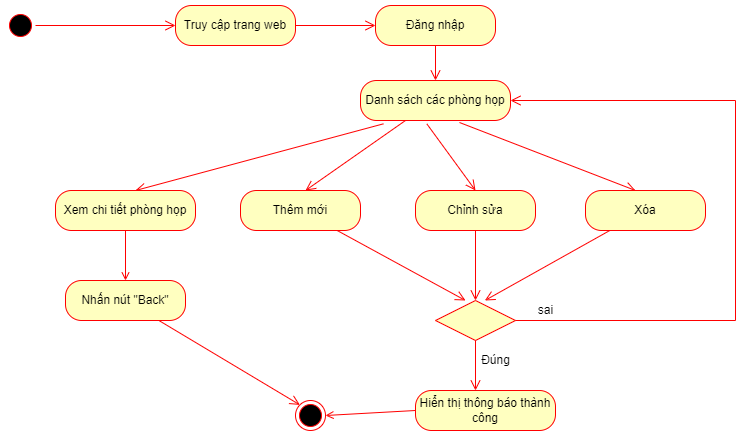

The diagram above was exported from draw.io. Its source (the exported page's mxGraphModel, read from the mxfile embedded in the PNG):
<mxGraphModel dx="782" dy="436" grid="1" gridSize="10" guides="1" tooltips="1" connect="1" arrows="1" fold="1" page="1" pageScale="1" pageWidth="827" pageHeight="1169" math="0" shadow="0">
  <root>
    <mxCell id="0" />
    <mxCell id="1" parent="0" />
    <mxCell id="O0CI2jAXdaSviS40OmxN-1" value="" style="ellipse;html=1;shape=startState;fillColor=#000000;strokeColor=#ff0000;" vertex="1" parent="1">
      <mxGeometry x="20" y="20" width="30" height="30" as="geometry" />
    </mxCell>
    <mxCell id="O0CI2jAXdaSviS40OmxN-2" value="" style="html=1;verticalAlign=bottom;endArrow=open;endSize=8;strokeColor=#ff0000;rounded=0;" edge="1" parent="1" source="O0CI2jAXdaSviS40OmxN-1">
      <mxGeometry relative="1" as="geometry">
        <mxPoint x="190" y="35" as="targetPoint" />
      </mxGeometry>
    </mxCell>
    <mxCell id="O0CI2jAXdaSviS40OmxN-3" value="Truy cập trang web" style="rounded=1;whiteSpace=wrap;html=1;arcSize=40;fontColor=#000000;fillColor=#ffffc0;strokeColor=#ff0000;" vertex="1" parent="1">
      <mxGeometry x="190" y="15" width="120" height="40" as="geometry" />
    </mxCell>
    <mxCell id="O0CI2jAXdaSviS40OmxN-4" value="" style="html=1;verticalAlign=bottom;endArrow=open;endSize=8;strokeColor=#ff0000;rounded=0;entryX=0;entryY=0.5;entryDx=0;entryDy=0;" edge="1" parent="1" source="O0CI2jAXdaSviS40OmxN-3" target="O0CI2jAXdaSviS40OmxN-5">
      <mxGeometry relative="1" as="geometry">
        <mxPoint x="365" y="160" as="targetPoint" />
      </mxGeometry>
    </mxCell>
    <mxCell id="O0CI2jAXdaSviS40OmxN-5" value="Đăng nhập" style="rounded=1;whiteSpace=wrap;html=1;arcSize=40;fontColor=#000000;fillColor=#ffffc0;strokeColor=#ff0000;" vertex="1" parent="1">
      <mxGeometry x="390" y="15" width="120" height="40" as="geometry" />
    </mxCell>
    <mxCell id="O0CI2jAXdaSviS40OmxN-6" value="" style="html=1;verticalAlign=bottom;endArrow=open;endSize=8;strokeColor=#ff0000;rounded=0;" edge="1" parent="1" source="O0CI2jAXdaSviS40OmxN-5">
      <mxGeometry relative="1" as="geometry">
        <mxPoint x="450" y="90" as="targetPoint" />
      </mxGeometry>
    </mxCell>
    <mxCell id="O0CI2jAXdaSviS40OmxN-7" value="Danh sách các phòng họp" style="rounded=1;whiteSpace=wrap;html=1;arcSize=40;fontColor=#000000;fillColor=#ffffc0;strokeColor=#ff0000;" vertex="1" parent="1">
      <mxGeometry x="375" y="90" width="150" height="40" as="geometry" />
    </mxCell>
    <mxCell id="O0CI2jAXdaSviS40OmxN-8" value="" style="html=1;verticalAlign=bottom;endArrow=open;endSize=8;strokeColor=#ff0000;rounded=0;elbow=vertical;exitX=0.153;exitY=1.083;exitDx=0;exitDy=0;exitPerimeter=0;" edge="1" source="O0CI2jAXdaSviS40OmxN-7" parent="1">
      <mxGeometry relative="1" as="geometry">
        <mxPoint x="150" y="200" as="targetPoint" />
      </mxGeometry>
    </mxCell>
    <mxCell id="O0CI2jAXdaSviS40OmxN-10" value="" style="html=1;verticalAlign=bottom;endArrow=open;endSize=8;strokeColor=#ff0000;rounded=0;elbow=vertical;" edge="1" parent="1">
      <mxGeometry relative="1" as="geometry">
        <mxPoint x="320" y="200" as="targetPoint" />
        <mxPoint x="420" y="130" as="sourcePoint" />
      </mxGeometry>
    </mxCell>
    <mxCell id="O0CI2jAXdaSviS40OmxN-11" value="" style="html=1;verticalAlign=bottom;endArrow=open;endSize=8;strokeColor=#ff0000;rounded=0;elbow=vertical;exitX=0.442;exitY=1.083;exitDx=0;exitDy=0;exitPerimeter=0;entryX=0.5;entryY=0;entryDx=0;entryDy=0;" edge="1" parent="1" source="O0CI2jAXdaSviS40OmxN-7" target="O0CI2jAXdaSviS40OmxN-17">
      <mxGeometry relative="1" as="geometry">
        <mxPoint x="460" y="200" as="targetPoint" />
        <mxPoint x="470" y="150" as="sourcePoint" />
      </mxGeometry>
    </mxCell>
    <mxCell id="O0CI2jAXdaSviS40OmxN-12" value="" style="html=1;verticalAlign=bottom;endArrow=open;endSize=8;strokeColor=#ff0000;rounded=0;elbow=vertical;exitX=0.66;exitY=1.05;exitDx=0;exitDy=0;exitPerimeter=0;" edge="1" parent="1" source="O0CI2jAXdaSviS40OmxN-7">
      <mxGeometry relative="1" as="geometry">
        <mxPoint x="650" y="200" as="targetPoint" />
        <mxPoint x="480" y="160" as="sourcePoint" />
      </mxGeometry>
    </mxCell>
    <mxCell id="O0CI2jAXdaSviS40OmxN-13" value="Xem chi tiết phòng họp" style="rounded=1;whiteSpace=wrap;html=1;arcSize=40;fontColor=#000000;fillColor=#ffffc0;strokeColor=#ff0000;" vertex="1" parent="1">
      <mxGeometry x="70" y="200" width="140" height="40" as="geometry" />
    </mxCell>
    <mxCell id="O0CI2jAXdaSviS40OmxN-15" value="Thêm mới" style="rounded=1;whiteSpace=wrap;html=1;arcSize=40;fontColor=#000000;fillColor=#ffffc0;strokeColor=#ff0000;" vertex="1" parent="1">
      <mxGeometry x="255" y="200" width="120" height="40" as="geometry" />
    </mxCell>
    <mxCell id="O0CI2jAXdaSviS40OmxN-16" value="" style="html=1;verticalAlign=bottom;endArrow=open;endSize=8;strokeColor=#ff0000;rounded=0;elbow=vertical;" edge="1" source="O0CI2jAXdaSviS40OmxN-15" parent="1">
      <mxGeometry relative="1" as="geometry">
        <mxPoint x="480" y="310" as="targetPoint" />
      </mxGeometry>
    </mxCell>
    <mxCell id="O0CI2jAXdaSviS40OmxN-17" value="Chỉnh sửa" style="rounded=1;whiteSpace=wrap;html=1;arcSize=40;fontColor=#000000;fillColor=#ffffc0;strokeColor=#ff0000;" vertex="1" parent="1">
      <mxGeometry x="430" y="200" width="120" height="40" as="geometry" />
    </mxCell>
    <mxCell id="O0CI2jAXdaSviS40OmxN-18" value="" style="html=1;verticalAlign=bottom;endArrow=open;endSize=8;strokeColor=#ff0000;rounded=0;elbow=vertical;entryX=0.5;entryY=0;entryDx=0;entryDy=0;" edge="1" source="O0CI2jAXdaSviS40OmxN-17" parent="1" target="O0CI2jAXdaSviS40OmxN-21">
      <mxGeometry relative="1" as="geometry">
        <mxPoint x="490" y="290" as="targetPoint" />
      </mxGeometry>
    </mxCell>
    <mxCell id="O0CI2jAXdaSviS40OmxN-19" value="Xóa" style="rounded=1;whiteSpace=wrap;html=1;arcSize=40;fontColor=#000000;fillColor=#ffffc0;strokeColor=#ff0000;" vertex="1" parent="1">
      <mxGeometry x="600" y="200" width="120" height="40" as="geometry" />
    </mxCell>
    <mxCell id="O0CI2jAXdaSviS40OmxN-20" value="" style="html=1;verticalAlign=bottom;endArrow=open;endSize=8;strokeColor=#ff0000;rounded=0;elbow=vertical;entryX=0.617;entryY=0;entryDx=0;entryDy=0;entryPerimeter=0;" edge="1" source="O0CI2jAXdaSviS40OmxN-19" parent="1" target="O0CI2jAXdaSviS40OmxN-21">
      <mxGeometry relative="1" as="geometry">
        <mxPoint x="510" y="310" as="targetPoint" />
      </mxGeometry>
    </mxCell>
    <mxCell id="O0CI2jAXdaSviS40OmxN-21" value="" style="rhombus;whiteSpace=wrap;html=1;fillColor=#ffffc0;strokeColor=#ff0000;" vertex="1" parent="1">
      <mxGeometry x="450" y="310" width="80" height="40" as="geometry" />
    </mxCell>
    <mxCell id="O0CI2jAXdaSviS40OmxN-22" value="" style="edgeStyle=orthogonalEdgeStyle;html=1;align=left;verticalAlign=bottom;endArrow=open;endSize=8;strokeColor=#ff0000;rounded=0;elbow=vertical;entryX=1;entryY=0.5;entryDx=0;entryDy=0;" edge="1" source="O0CI2jAXdaSviS40OmxN-21" parent="1" target="O0CI2jAXdaSviS40OmxN-7">
      <mxGeometry x="-1" relative="1" as="geometry">
        <mxPoint x="540" y="100" as="targetPoint" />
        <Array as="points">
          <mxPoint x="750" y="330" />
          <mxPoint x="750" y="110" />
        </Array>
      </mxGeometry>
    </mxCell>
    <mxCell id="O0CI2jAXdaSviS40OmxN-23" value="" style="html=1;align=left;verticalAlign=top;endArrow=open;strokeColor=#ff0000;rounded=0;elbow=vertical;entryX=1;entryY=0.5;entryDx=0;entryDy=0;exitX=0;exitY=0.5;exitDx=0;exitDy=0;" edge="1" source="-LMRfcwy9ixrOUv6tDf8-1" parent="1" target="O0CI2jAXdaSviS40OmxN-34">
      <mxGeometry x="-0.3333" y="60" relative="1" as="geometry">
        <mxPoint x="490" y="410" as="targetPoint" />
        <mxPoint as="offset" />
      </mxGeometry>
    </mxCell>
    <mxCell id="O0CI2jAXdaSviS40OmxN-26" value="Nhấn nút &quot;Back&quot;" style="rounded=1;whiteSpace=wrap;html=1;arcSize=40;fontColor=#000000;fillColor=#ffffc0;strokeColor=#ff0000;" vertex="1" parent="1">
      <mxGeometry x="80" y="290" width="120" height="40" as="geometry" />
    </mxCell>
    <mxCell id="O0CI2jAXdaSviS40OmxN-27" value="" style="html=1;verticalAlign=bottom;endArrow=open;endSize=8;strokeColor=#ff0000;rounded=0;elbow=vertical;entryX=0;entryY=0;entryDx=0;entryDy=0;" edge="1" source="O0CI2jAXdaSviS40OmxN-26" parent="1" target="O0CI2jAXdaSviS40OmxN-34">
      <mxGeometry relative="1" as="geometry">
        <mxPoint x="140" y="390" as="targetPoint" />
      </mxGeometry>
    </mxCell>
    <mxCell id="O0CI2jAXdaSviS40OmxN-31" value="" style="html=1;verticalAlign=bottom;endArrow=open;strokeColor=#ff0000;rounded=0;elbow=vertical;exitX=0.5;exitY=1;exitDx=0;exitDy=0;" edge="1" parent="1" source="O0CI2jAXdaSviS40OmxN-13" target="O0CI2jAXdaSviS40OmxN-26">
      <mxGeometry relative="1" as="geometry">
        <mxPoint x="150" y="400" as="targetPoint" />
        <mxPoint x="150" y="340" as="sourcePoint" />
      </mxGeometry>
    </mxCell>
    <mxCell id="O0CI2jAXdaSviS40OmxN-32" value="sai" style="text;html=1;align=center;verticalAlign=middle;resizable=0;points=[];autosize=1;strokeColor=none;fillColor=none;" vertex="1" parent="1">
      <mxGeometry x="545" y="310" width="30" height="20" as="geometry" />
    </mxCell>
    <mxCell id="O0CI2jAXdaSviS40OmxN-33" value="Đúng" style="text;html=1;align=center;verticalAlign=middle;resizable=0;points=[];autosize=1;strokeColor=none;fillColor=none;" vertex="1" parent="1">
      <mxGeometry x="490" y="360" width="40" height="20" as="geometry" />
    </mxCell>
    <mxCell id="O0CI2jAXdaSviS40OmxN-34" value="" style="ellipse;html=1;shape=endState;fillColor=#000000;strokeColor=#ff0000;" vertex="1" parent="1">
      <mxGeometry x="310" y="410" width="30" height="30" as="geometry" />
    </mxCell>
    <mxCell id="-LMRfcwy9ixrOUv6tDf8-1" value="Hiển thị thông báo thành công" style="rounded=1;whiteSpace=wrap;html=1;arcSize=40;fontColor=#000000;fillColor=#ffffc0;strokeColor=#ff0000;" vertex="1" parent="1">
      <mxGeometry x="430" y="400" width="140" height="40" as="geometry" />
    </mxCell>
    <mxCell id="-LMRfcwy9ixrOUv6tDf8-2" value="" style="html=1;verticalAlign=bottom;endArrow=open;endSize=8;strokeColor=#ff0000;rounded=0;elbow=vertical;exitX=0.5;exitY=1;exitDx=0;exitDy=0;" edge="1" parent="1" source="O0CI2jAXdaSviS40OmxN-21">
      <mxGeometry relative="1" as="geometry">
        <mxPoint x="490" y="400" as="targetPoint" />
        <mxPoint x="500" y="250" as="sourcePoint" />
      </mxGeometry>
    </mxCell>
  </root>
</mxGraphModel>